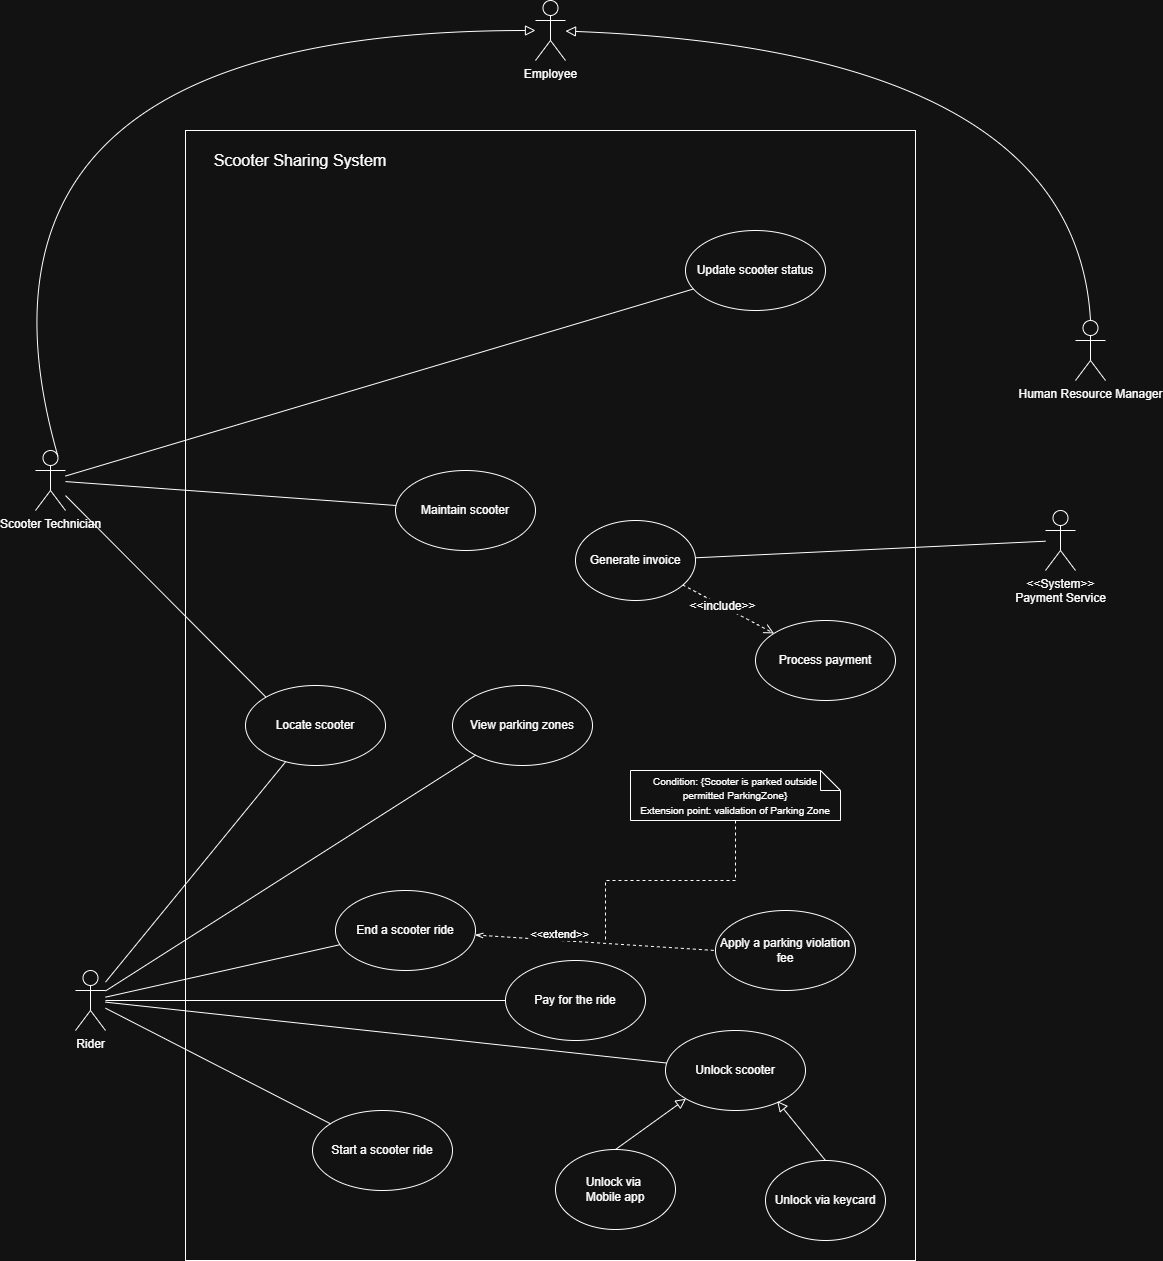

The diagram above was exported from draw.io. Its source (the exported page's mxGraphModel, read from the mxfile embedded in the PNG):
<mxGraphModel dx="2022" dy="2207" grid="1" gridSize="10" guides="1" tooltips="1" connect="1" arrows="1" fold="1" page="1" pageScale="1" pageWidth="827" pageHeight="1169" math="0" shadow="0">
  <root>
    <mxCell id="al6Dafp-Rdt-QoCT0gIC-0" />
    <mxCell id="al6Dafp-Rdt-QoCT0gIC-1" parent="al6Dafp-Rdt-QoCT0gIC-0" />
    <mxCell id="1gE2eJli7IpiWPOXfnvn-0" value="" style="rounded=0;whiteSpace=wrap;html=1;fillColor=default;" parent="al6Dafp-Rdt-QoCT0gIC-1" vertex="1">
      <mxGeometry x="300" y="70" width="730" height="1130" as="geometry" />
    </mxCell>
    <mxCell id="TYqcjWGiJZYPFSYQUUb1-0" value="&lt;div&gt;Employee&lt;/div&gt;" style="shape=umlActor;verticalLabelPosition=bottom;verticalAlign=top;html=1;outlineConnect=0;" parent="al6Dafp-Rdt-QoCT0gIC-1" vertex="1">
      <mxGeometry x="650" y="-60" width="30" height="60" as="geometry" />
    </mxCell>
    <mxCell id="TYqcjWGiJZYPFSYQUUb1-3" value="Scooter Technician" style="shape=umlActor;verticalLabelPosition=bottom;verticalAlign=top;html=1;outlineConnect=0;" parent="al6Dafp-Rdt-QoCT0gIC-1" vertex="1">
      <mxGeometry x="150" y="390" width="30" height="60" as="geometry" />
    </mxCell>
    <mxCell id="1gE2eJli7IpiWPOXfnvn-1" value="Start a scooter ride" style="ellipse;whiteSpace=wrap;html=1;" parent="al6Dafp-Rdt-QoCT0gIC-1" vertex="1">
      <mxGeometry x="427" y="1050" width="140" height="80" as="geometry" />
    </mxCell>
    <mxCell id="TYqcjWGiJZYPFSYQUUb1-6" value="Human Resource Manager" style="shape=umlActor;verticalLabelPosition=bottom;verticalAlign=top;html=1;outlineConnect=0;" parent="al6Dafp-Rdt-QoCT0gIC-1" vertex="1">
      <mxGeometry x="1190" y="260" width="30" height="60" as="geometry" />
    </mxCell>
    <mxCell id="1gE2eJli7IpiWPOXfnvn-2" value="End a scooter ride" style="ellipse;whiteSpace=wrap;html=1;" parent="al6Dafp-Rdt-QoCT0gIC-1" vertex="1">
      <mxGeometry x="450" y="830" width="140" height="80" as="geometry" />
    </mxCell>
    <mxCell id="1gE2eJli7IpiWPOXfnvn-3" value="Pay for the ride" style="ellipse;whiteSpace=wrap;html=1;" parent="al6Dafp-Rdt-QoCT0gIC-1" vertex="1">
      <mxGeometry x="620" y="900" width="140" height="80" as="geometry" />
    </mxCell>
    <mxCell id="1gE2eJli7IpiWPOXfnvn-4" value="Maintain scooter" style="ellipse;whiteSpace=wrap;html=1;" parent="al6Dafp-Rdt-QoCT0gIC-1" vertex="1">
      <mxGeometry x="510" y="410" width="140" height="80" as="geometry" />
    </mxCell>
    <mxCell id="1gE2eJli7IpiWPOXfnvn-5" value="Locate scooter" style="ellipse;whiteSpace=wrap;html=1;" parent="al6Dafp-Rdt-QoCT0gIC-1" vertex="1">
      <mxGeometry x="360" y="625" width="140" height="80" as="geometry" />
    </mxCell>
    <mxCell id="TYqcjWGiJZYPFSYQUUb1-7" value="Rider" style="shape=umlActor;verticalLabelPosition=bottom;verticalAlign=top;html=1;outlineConnect=0;" parent="al6Dafp-Rdt-QoCT0gIC-1" vertex="1">
      <mxGeometry x="190" y="910" width="30" height="60" as="geometry" />
    </mxCell>
    <mxCell id="1gE2eJli7IpiWPOXfnvn-6" value="&lt;div&gt;View parking zones&lt;/div&gt;" style="ellipse;whiteSpace=wrap;html=1;" parent="al6Dafp-Rdt-QoCT0gIC-1" vertex="1">
      <mxGeometry x="567" y="625" width="140" height="80" as="geometry" />
    </mxCell>
    <mxCell id="1gE2eJli7IpiWPOXfnvn-7" value="Update scooter status" style="ellipse;whiteSpace=wrap;html=1;" parent="al6Dafp-Rdt-QoCT0gIC-1" vertex="1">
      <mxGeometry x="800" y="170" width="140" height="80" as="geometry" />
    </mxCell>
    <mxCell id="1gE2eJli7IpiWPOXfnvn-8" value="Apply a parking violation fee" style="ellipse;whiteSpace=wrap;html=1;" parent="al6Dafp-Rdt-QoCT0gIC-1" vertex="1">
      <mxGeometry x="830" y="850" width="140" height="80" as="geometry" />
    </mxCell>
    <mxCell id="1gE2eJli7IpiWPOXfnvn-9" value="Process payment" style="ellipse;whiteSpace=wrap;html=1;" parent="al6Dafp-Rdt-QoCT0gIC-1" vertex="1">
      <mxGeometry x="870" y="560" width="140" height="80" as="geometry" />
    </mxCell>
    <mxCell id="1gE2eJli7IpiWPOXfnvn-10" value="Unlock scooter" style="ellipse;whiteSpace=wrap;html=1;" parent="al6Dafp-Rdt-QoCT0gIC-1" vertex="1">
      <mxGeometry x="780" y="970" width="140" height="80" as="geometry" />
    </mxCell>
    <mxCell id="8qoxd2ZcWP3acweBsn6Q-0" value="Generate invoice" style="ellipse;whiteSpace=wrap;html=1;" parent="al6Dafp-Rdt-QoCT0gIC-1" vertex="1">
      <mxGeometry x="690" y="460" width="120" height="80" as="geometry" />
    </mxCell>
    <mxCell id="wPbfVUFvRAqA7-1LiZ3p-0" value="" style="endArrow=block;html=1;rounded=0;fontSize=12;startSize=8;endSize=8;curved=1;exitX=0.75;exitY=0.1;exitDx=0;exitDy=0;exitPerimeter=0;endFill=0;" parent="al6Dafp-Rdt-QoCT0gIC-1" source="TYqcjWGiJZYPFSYQUUb1-3" target="TYqcjWGiJZYPFSYQUUb1-0" edge="1">
      <mxGeometry width="50" height="50" relative="1" as="geometry">
        <mxPoint x="100" y="300" as="sourcePoint" />
        <mxPoint x="170" y="260" as="targetPoint" />
        <Array as="points">
          <mxPoint x="50" y="-30" />
        </Array>
      </mxGeometry>
    </mxCell>
    <mxCell id="wPbfVUFvRAqA7-1LiZ3p-1" value="" style="endArrow=block;html=1;rounded=0;fontSize=12;startSize=8;endSize=8;curved=1;exitX=0.5;exitY=0;exitDx=0;exitDy=0;exitPerimeter=0;endFill=0;" parent="al6Dafp-Rdt-QoCT0gIC-1" source="TYqcjWGiJZYPFSYQUUb1-6" target="TYqcjWGiJZYPFSYQUUb1-0" edge="1">
      <mxGeometry width="50" height="50" relative="1" as="geometry">
        <mxPoint x="103" y="526" as="sourcePoint" />
        <mxPoint x="170" y="450" as="targetPoint" />
        <Array as="points">
          <mxPoint x="1190" y="-10" />
        </Array>
      </mxGeometry>
    </mxCell>
    <mxCell id="8qoxd2ZcWP3acweBsn6Q-2" value="Unlock via&amp;nbsp;&lt;div&gt;Mobile app&lt;/div&gt;" style="ellipse;whiteSpace=wrap;html=1;" parent="al6Dafp-Rdt-QoCT0gIC-1" vertex="1">
      <mxGeometry x="670" y="1089" width="120" height="80" as="geometry" />
    </mxCell>
    <mxCell id="8qoxd2ZcWP3acweBsn6Q-3" value="Unlock via keycard" style="ellipse;whiteSpace=wrap;html=1;" parent="al6Dafp-Rdt-QoCT0gIC-1" vertex="1">
      <mxGeometry x="880" y="1100" width="120" height="80" as="geometry" />
    </mxCell>
    <mxCell id="8qoxd2ZcWP3acweBsn6Q-4" value="" style="endArrow=block;html=1;rounded=0;fontSize=12;startSize=8;endSize=8;curved=1;exitX=0.5;exitY=0;exitDx=0;exitDy=0;endFill=0;entryX=0;entryY=1;entryDx=0;entryDy=0;" parent="al6Dafp-Rdt-QoCT0gIC-1" source="8qoxd2ZcWP3acweBsn6Q-2" target="1gE2eJli7IpiWPOXfnvn-10" edge="1">
      <mxGeometry width="50" height="50" relative="1" as="geometry">
        <mxPoint x="780" y="585" as="sourcePoint" />
        <mxPoint x="827" y="289" as="targetPoint" />
      </mxGeometry>
    </mxCell>
    <mxCell id="8qoxd2ZcWP3acweBsn6Q-5" value="" style="endArrow=block;html=1;rounded=0;fontSize=12;startSize=8;endSize=8;curved=1;exitX=0.5;exitY=0;exitDx=0;exitDy=0;endFill=0;entryX=0.798;entryY=0.883;entryDx=0;entryDy=0;entryPerimeter=0;" parent="al6Dafp-Rdt-QoCT0gIC-1" source="8qoxd2ZcWP3acweBsn6Q-3" target="1gE2eJli7IpiWPOXfnvn-10" edge="1">
      <mxGeometry width="50" height="50" relative="1" as="geometry">
        <mxPoint x="680" y="450" as="sourcePoint" />
        <mxPoint x="718" y="416" as="targetPoint" />
        <Array as="points" />
      </mxGeometry>
    </mxCell>
    <mxCell id="wPbfVUFvRAqA7-1LiZ3p-4" value="" style="endArrow=open;html=1;rounded=0;fontSize=12;startSize=8;endSize=8;curved=1;endFill=0;dashed=1;" parent="al6Dafp-Rdt-QoCT0gIC-1" source="8qoxd2ZcWP3acweBsn6Q-0" target="1gE2eJli7IpiWPOXfnvn-9" edge="1">
      <mxGeometry width="50" height="50" relative="1" as="geometry">
        <mxPoint x="720" y="796" as="sourcePoint" />
        <mxPoint x="767" y="500" as="targetPoint" />
      </mxGeometry>
    </mxCell>
    <mxCell id="wPbfVUFvRAqA7-1LiZ3p-5" value="&amp;lt;&amp;lt;include&amp;gt;&amp;gt;" style="edgeLabel;html=1;align=center;verticalAlign=middle;resizable=0;points=[];fontSize=12;" parent="wPbfVUFvRAqA7-1LiZ3p-4" vertex="1" connectable="0">
      <mxGeometry x="-0.1722" relative="1" as="geometry">
        <mxPoint x="1" as="offset" />
      </mxGeometry>
    </mxCell>
    <mxCell id="8qoxd2ZcWP3acweBsn6Q-15" value="" style="edgeStyle=orthogonalEdgeStyle;rounded=0;orthogonalLoop=1;jettySize=auto;html=1;dashed=1;endArrow=none;endFill=0;exitX=0.5;exitY=1;exitDx=0;exitDy=0;exitPerimeter=0;" parent="al6Dafp-Rdt-QoCT0gIC-1" source="8qoxd2ZcWP3acweBsn6Q-10" edge="1">
      <mxGeometry relative="1" as="geometry">
        <mxPoint x="720" y="880" as="targetPoint" />
        <mxPoint x="830.0000000000005" y="730.06" as="sourcePoint" />
      </mxGeometry>
    </mxCell>
    <mxCell id="8qoxd2ZcWP3acweBsn6Q-10" value="&lt;font style=&quot;font-size: 10px;&quot;&gt;Condition: {Scooter is parked outside permitted ParkingZone}&lt;/font&gt;&lt;div&gt;&lt;font style=&quot;font-size: 10px;&quot;&gt;Extension point: validation of Parking Zone&lt;/font&gt;&lt;/div&gt;" style="shape=note;size=20;whiteSpace=wrap;html=1;" parent="al6Dafp-Rdt-QoCT0gIC-1" vertex="1">
      <mxGeometry x="745" y="710" width="210" height="50" as="geometry" />
    </mxCell>
    <mxCell id="wPbfVUFvRAqA7-1LiZ3p-11" value="" style="endArrow=none;html=1;rounded=0;fontSize=12;startSize=8;endSize=8;curved=1;" parent="al6Dafp-Rdt-QoCT0gIC-1" source="TYqcjWGiJZYPFSYQUUb1-7" target="1gE2eJli7IpiWPOXfnvn-1" edge="1">
      <mxGeometry width="50" height="50" relative="1" as="geometry">
        <mxPoint x="210" y="844.0294029850746" as="sourcePoint" />
        <mxPoint x="260" y="770" as="targetPoint" />
      </mxGeometry>
    </mxCell>
    <mxCell id="wPbfVUFvRAqA7-1LiZ3p-12" value="" style="endArrow=none;html=1;rounded=0;fontSize=12;startSize=8;endSize=8;curved=1;" parent="al6Dafp-Rdt-QoCT0gIC-1" source="TYqcjWGiJZYPFSYQUUb1-3" target="1gE2eJli7IpiWPOXfnvn-4" edge="1">
      <mxGeometry width="50" height="50" relative="1" as="geometry">
        <mxPoint x="200" y="510" as="sourcePoint" />
        <mxPoint x="160" y="300" as="targetPoint" />
      </mxGeometry>
    </mxCell>
    <mxCell id="wPbfVUFvRAqA7-1LiZ3p-13" value="" style="endArrow=none;html=1;rounded=0;fontSize=12;startSize=8;endSize=8;curved=1;exitX=0;exitY=0.5;exitDx=0;exitDy=0;" parent="al6Dafp-Rdt-QoCT0gIC-1" source="1gE2eJli7IpiWPOXfnvn-3" target="TYqcjWGiJZYPFSYQUUb1-7" edge="1">
      <mxGeometry width="50" height="50" relative="1" as="geometry">
        <mxPoint x="110" y="800" as="sourcePoint" />
        <mxPoint x="160" y="750" as="targetPoint" />
      </mxGeometry>
    </mxCell>
    <mxCell id="8qoxd2ZcWP3acweBsn6Q-13" value="" style="endArrow=none;dashed=1;html=1;rounded=0;entryX=0;entryY=0.5;entryDx=0;entryDy=0;startArrow=openThin;startFill=0;" parent="al6Dafp-Rdt-QoCT0gIC-1" source="1gE2eJli7IpiWPOXfnvn-2" target="1gE2eJli7IpiWPOXfnvn-8" edge="1">
      <mxGeometry width="50" height="50" relative="1" as="geometry">
        <mxPoint x="464" y="430" as="sourcePoint" />
        <mxPoint x="414" y="480" as="targetPoint" />
      </mxGeometry>
    </mxCell>
    <mxCell id="8qoxd2ZcWP3acweBsn6Q-14" value="&amp;lt;&amp;lt;extend&amp;gt;&amp;gt;" style="edgeLabel;html=1;align=center;verticalAlign=middle;resizable=0;points=[];" parent="8qoxd2ZcWP3acweBsn6Q-13" connectable="0" vertex="1">
      <mxGeometry x="-0.3852" relative="1" as="geometry">
        <mxPoint x="10" y="-6" as="offset" />
      </mxGeometry>
    </mxCell>
    <mxCell id="wPbfVUFvRAqA7-1LiZ3p-14" value="" style="endArrow=none;html=1;rounded=0;fontSize=12;startSize=8;endSize=8;curved=1;" parent="al6Dafp-Rdt-QoCT0gIC-1" source="TYqcjWGiJZYPFSYQUUb1-3" target="1gE2eJli7IpiWPOXfnvn-7" edge="1">
      <mxGeometry width="50" height="50" relative="1" as="geometry">
        <mxPoint x="60" y="420" as="sourcePoint" />
        <mxPoint x="110" y="370" as="targetPoint" />
      </mxGeometry>
    </mxCell>
    <mxCell id="wPbfVUFvRAqA7-1LiZ3p-15" value="" style="endArrow=none;html=1;rounded=0;fontSize=12;startSize=8;endSize=8;curved=1;" parent="al6Dafp-Rdt-QoCT0gIC-1" source="1gE2eJli7IpiWPOXfnvn-10" target="TYqcjWGiJZYPFSYQUUb1-7" edge="1">
      <mxGeometry width="50" height="50" relative="1" as="geometry">
        <mxPoint x="550" y="674" as="sourcePoint" />
        <mxPoint x="400" y="710" as="targetPoint" />
      </mxGeometry>
    </mxCell>
    <mxCell id="wPbfVUFvRAqA7-1LiZ3p-16" value="" style="endArrow=none;html=1;rounded=0;fontSize=12;startSize=8;endSize=8;curved=1;" parent="al6Dafp-Rdt-QoCT0gIC-1" source="1gE2eJli7IpiWPOXfnvn-2" target="TYqcjWGiJZYPFSYQUUb1-7" edge="1">
      <mxGeometry width="50" height="50" relative="1" as="geometry">
        <mxPoint x="495" y="860" as="sourcePoint" />
        <mxPoint x="260" y="907" as="targetPoint" />
      </mxGeometry>
    </mxCell>
    <mxCell id="8qoxd2ZcWP3acweBsn6Q-16" value="&lt;div&gt;&amp;lt;&amp;lt;System&amp;gt;&amp;gt;&lt;/div&gt;Payment Service" style="shape=umlActor;verticalLabelPosition=bottom;verticalAlign=top;html=1;outlineConnect=0;" parent="al6Dafp-Rdt-QoCT0gIC-1" vertex="1">
      <mxGeometry x="1160" y="450" width="30" height="60" as="geometry" />
    </mxCell>
    <mxCell id="wPbfVUFvRAqA7-1LiZ3p-20" value="" style="endArrow=none;html=1;rounded=0;fontSize=12;startSize=8;endSize=8;curved=1;" parent="al6Dafp-Rdt-QoCT0gIC-1" source="8qoxd2ZcWP3acweBsn6Q-0" target="8qoxd2ZcWP3acweBsn6Q-16" edge="1">
      <mxGeometry width="50" height="50" relative="1" as="geometry">
        <mxPoint x="1150" y="690" as="sourcePoint" />
        <mxPoint x="1200" y="640" as="targetPoint" />
      </mxGeometry>
    </mxCell>
    <mxCell id="wPbfVUFvRAqA7-1LiZ3p-21" value="" style="endArrow=none;html=1;rounded=0;fontSize=12;startSize=8;endSize=8;curved=1;" parent="al6Dafp-Rdt-QoCT0gIC-1" source="TYqcjWGiJZYPFSYQUUb1-7" target="1gE2eJli7IpiWPOXfnvn-5" edge="1">
      <mxGeometry width="50" height="50" relative="1" as="geometry">
        <mxPoint x="200" y="750" as="sourcePoint" />
        <mxPoint x="250" y="700" as="targetPoint" />
      </mxGeometry>
    </mxCell>
    <mxCell id="8qoxd2ZcWP3acweBsn6Q-22" value="" style="endArrow=none;html=1;rounded=0;entryX=0;entryY=0;entryDx=0;entryDy=0;" parent="al6Dafp-Rdt-QoCT0gIC-1" source="TYqcjWGiJZYPFSYQUUb1-3" target="1gE2eJli7IpiWPOXfnvn-5" edge="1">
      <mxGeometry width="50" height="50" relative="1" as="geometry">
        <mxPoint x="400" y="620" as="sourcePoint" />
        <mxPoint x="450" y="570" as="targetPoint" />
      </mxGeometry>
    </mxCell>
    <mxCell id="wPbfVUFvRAqA7-1LiZ3p-23" value="" style="endArrow=none;html=1;rounded=0;fontSize=12;startSize=8;endSize=8;curved=1;" parent="al6Dafp-Rdt-QoCT0gIC-1" source="TYqcjWGiJZYPFSYQUUb1-7" target="1gE2eJli7IpiWPOXfnvn-6" edge="1">
      <mxGeometry width="50" height="50" relative="1" as="geometry">
        <mxPoint x="340" y="880" as="sourcePoint" />
        <mxPoint x="390" y="830" as="targetPoint" />
      </mxGeometry>
    </mxCell>
    <mxCell id="wPbfVUFvRAqA7-1LiZ3p-24" value="&lt;font style=&quot;font-size: 16px;&quot;&gt;Scooter Sharing System&lt;/font&gt;" style="text;html=1;whiteSpace=wrap;strokeColor=none;fillColor=none;align=center;verticalAlign=middle;rounded=0;" parent="al6Dafp-Rdt-QoCT0gIC-1" vertex="1">
      <mxGeometry x="300" y="70" width="230" height="60" as="geometry" />
    </mxCell>
  </root>
</mxGraphModel>